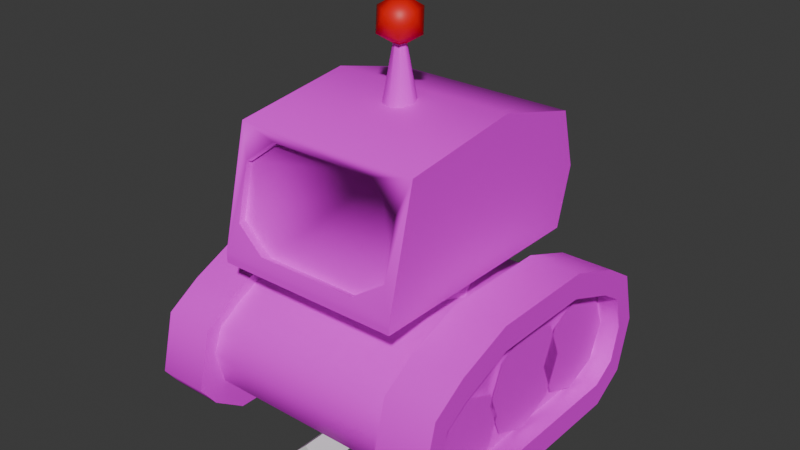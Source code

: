 # Source: Robot.blend  (saved by Blender 4.5.87; exported with 4.5.12 LTS)
import bpy
from mathutils import Matrix  # noqa: F401  (used for matrix-valued properties, if any)

bpy.ops.wm.read_factory_settings(use_empty=True)
scene = bpy.context.scene
scene.name = 'Scene'

# ---- collections
col_collection = bpy.data.collections.new('Collection'); scene.collection.children.link(col_collection)

# ---- images (referenced by path relative to the original .blend; pixels are not part of the script)
import os
ASSET_DIR = os.environ.get("B2B_ASSET_DIR", "")  # directory of the original .blend (textures are referenced by path, not embedded)
HERE = os.path.dirname(os.path.abspath(__file__))  # packed textures are extracted next to this script under _unpacked/

def load_image(name, relpath, width, height, colorspace="sRGB"):
    """Load a texture the original file referenced (path relative to the .blend, or extracted next to this script)."""
    p = next((c for c in (os.path.join(HERE, relpath), os.path.join(ASSET_DIR, relpath)) if relpath and os.path.exists(c)), "")
    if p:
        img = bpy.data.images.load(p, check_existing=True)
        img.name = name
    else:  # same state as the original file: an image datablock whose file is absent (Cycles renders it pink)
        img = bpy.data.images.new(name, width, height)
        img.source = "FILE"
        img.filepath = "//" + (relpath or name)
    img.colorspace_settings.name = colorspace
    return img
img_robot = load_image('Robot', 'Robot_Tex.png', 1024, 1024, 'sRGB')

# ---- materials (node trees are filled in below, after node groups)
mat_material = bpy.data.materials.new('Material')
mat_material.alpha_threshold = 0.0
mat_material.roughness = 0.5
mat_material.line_color = (0.0, 0.0, 0.0, 1.0)
mat_robot = bpy.data.materials.new('Robot')
mat_face = bpy.data.materials.new('Face')
mat_bulb = bpy.data.materials.new('Bulb')

# ---- node groups
ng_smooth_by_angle = bpy.data.node_groups.new('Smooth by Angle', 'GeometryNodeTree')
_s = ng_smooth_by_angle.interface.new_socket(name='Mesh', in_out='OUTPUT', socket_type='NodeSocketGeometry')
_s = ng_smooth_by_angle.interface.new_socket(name='Mesh', in_out='INPUT', socket_type='NodeSocketGeometry')
_s = ng_smooth_by_angle.interface.new_socket(name='Angle', in_out='INPUT', socket_type='NodeSocketFloat')
_s.subtype = 'ANGLE'
_s.default_value = 0.5236
_s.min_value = 0.0
_s.max_value = 3.142
_s.description = 'Maximum face angle for smooth edges'
_s = ng_smooth_by_angle.interface.new_socket(name='Ignore Sharpness', in_out='INPUT', socket_type='NodeSocketBool')
_s.force_non_field = True
ng_smooth_by_angle.description = 'Set the sharpness of mesh edges based on the angle between the neighboring faces'
ng_smooth_by_angle.is_modifier = True
_N = ng_smooth_by_angle.nodes; _L = ng_smooth_by_angle.links
n0 = _N.new('GeometryNodeSetShadeSmooth'); n0.name = 'Set Shade Smooth'; n0.location = (120, -80)
n0.domain = 'EDGE'
n1 = _N.new('GeometryNodeSetShadeSmooth'); n1.name = 'Set Shade Smooth.001'; n1.location = (300, -80)
n2 = _N.new('NodeGroupOutput'); n2.name = 'Group Output'; n2.location = (480, -80)
n3 = _N.new('GeometryNodeInputMeshEdgeAngle'); n3.name = 'Edge Angle'; n3.location = (-440, -240)
n4 = _N.new('NodeGroupInput'); n4.name = 'Group Input'; n4.location = (-80, -80)
n5 = _N.new('GeometryNodeInputEdgeSmooth'); n5.name = 'Is Edge Smooth'; n5.location = (-260, -120)
n6 = _N.new('GeometryNodeInputShadeSmooth'); n6.name = 'Is Shade Smooth'; n6.location = (-440, -397)
n7 = _N.new('FunctionNodeCompare'); n7.name = 'Compare'; n7.location = (-260, -260)
n7.operation = 'LESS_EQUAL'
n7.inputs[6].default_value = (0.0, 0.0, 0.0, 0.0)
n7.inputs[7].default_value = (0.0, 0.0, 0.0, 0.0)
n8 = _N.new('FunctionNodeBooleanMath'); n8.name = 'Boolean Math.001'; n8.location = (-80, -260)
n9 = _N.new('NodeGroupInput'); n9.name = 'Group Input.001'; n9.location = (-440, -329)
n10 = _N.new('NodeGroupInput'); n10.name = 'Group Input.002'; n10.location = (-259, -189)
n11 = _N.new('FunctionNodeBooleanMath'); n11.name = 'Boolean Math'; n11.location = (-80, -149)
n11.operation = 'OR'
n12 = _N.new('FunctionNodeBooleanMath'); n12.name = 'Boolean Math.002'; n12.location = (-260, -380)
n12.operation = 'OR'
n13 = _N.new('NodeGroupInput'); n13.name = 'Group Input.003'; n13.location = (-440, -460)
_L.new(n3.outputs[0], n7.inputs[0])
_L.new(n1.outputs[0], n2.inputs[0])
_L.new(n9.outputs[1], n7.inputs[1])
_L.new(n7.outputs[0], n8.inputs[0])
_L.new(n4.outputs[0], n0.inputs[0])
_L.new(n0.outputs[0], n1.inputs[0])
_L.new(n8.outputs[0], n0.inputs[2])
_L.new(n10.outputs[2], n11.inputs[1])
_L.new(n5.outputs[0], n11.inputs[0])
_L.new(n11.outputs[0], n0.inputs[1])
_L.new(n13.outputs[2], n12.inputs[1])
_L.new(n6.outputs[0], n12.inputs[0])
_L.new(n12.outputs[0], n8.inputs[1])
n2.is_active_output = True

# ---- material node trees
mat_material.use_nodes = True; mat_material.node_tree.nodes.clear()
_N = mat_material.node_tree.nodes; _L = mat_material.node_tree.links
n0 = _N.new('ShaderNodeOutputMaterial'); n0.name = 'Material Output'; n0.location = (200, 100)
n1 = _N.new('ShaderNodeBsdfPrincipled'); n1.name = 'Principled BSDF'; n1.location = (-200, 100)
n1.inputs[3].default_value = 1.45
_L.new(n1.outputs[0], n0.inputs[0])
n0.is_active_output = True
mat_robot.use_nodes = True; mat_robot.node_tree.nodes.clear()
_N = mat_robot.node_tree.nodes; _L = mat_robot.node_tree.links
n0 = _N.new('ShaderNodeBsdfPrincipled'); n0.name = 'Principled BSDF'; n0.location = (-200, 100)
n1 = _N.new('ShaderNodeOutputMaterial'); n1.name = 'Material Output'; n1.location = (200, 100)
n2 = _N.new('ShaderNodeTexImage'); n2.name = 'Image Texture'; n2.location = (-390, 71)
n2.image = img_robot
n2.interpolation = 'Closest'
_L.new(n0.outputs[0], n1.inputs[0])
_L.new(n2.outputs[0], n0.inputs[0])
n1.is_active_output = True
mat_face.use_nodes = True; mat_face.node_tree.nodes.clear()
_N = mat_face.node_tree.nodes; _L = mat_face.node_tree.links
n0 = _N.new('ShaderNodeBsdfPrincipled'); n0.name = 'Principled BSDF'; n0.location = (-200, 100)
n1 = _N.new('ShaderNodeOutputMaterial'); n1.name = 'Material Output'; n1.location = (200, 100)
n2 = _N.new('ShaderNodeTexImage'); n2.name = 'Image Texture'; n2.location = (-490, 71)
n2.image = img_robot
n2.interpolation = 'Closest'
_L.new(n0.outputs[0], n1.inputs[0])
_L.new(n2.outputs[0], n0.inputs[0])
n1.is_active_output = True
mat_bulb.use_nodes = True; mat_bulb.node_tree.nodes.clear()
_N = mat_bulb.node_tree.nodes; _L = mat_bulb.node_tree.links
n0 = _N.new('ShaderNodeBsdfPrincipled'); n0.name = 'Principled BSDF'; n0.location = (-200, 100)
n0.inputs[0].default_value = (0.8003, 0.0, 0.0007202, 1.0)
n1 = _N.new('ShaderNodeOutputMaterial'); n1.name = 'Material Output'; n1.location = (200, 100)
_L.new(n0.outputs[0], n1.inputs[0])
n1.is_active_output = True

# ---- world
world_world = bpy.data.worlds.new('World'); scene.world = world_world
world_world.use_nodes = True; world_world.node_tree.nodes.clear()
_N = world_world.node_tree.nodes; _L = world_world.node_tree.links
n0 = _N.new('ShaderNodeOutputWorld'); n0.name = 'World Output'; n0.location = (200, 100)
n1 = _N.new('ShaderNodeBackground'); n1.name = 'Background'; n1.location = (-200, 100)
n1.inputs[0].default_value = (0.05088, 0.05088, 0.05088, 1.0)
_L.new(n1.outputs[0], n0.inputs[0])
n0.is_active_output = True
world_world.color = (0.05088, 0.05088, 0.05088)
world_world.sun_shadow_jitter_overblur = 0.0

# ---- meshes
me_cube = bpy.data.meshes.new('Cube')
me_cube.from_pydata([(1.0, 1.0, 1.0), (1.0, 1.0, -1.0), (1.0, -1.0, 1.0), (1.0, -1.0, -1.0), (-1.0, 1.0, 1.0), (-1.0, 1.0, -1.0), (-1.0, -1.0, 1.0), (-1.0, -1.0, -1.0)], [], [(0, 4, 6, 2), (3, 2, 6, 7), (7, 6, 4, 5), (5, 1, 3, 7), (1, 0, 2, 3), (5, 4, 0, 1)])
_uv = me_cube.uv_layers.new(name='UVMap')
_uv.uv.foreach_set('vector', [0.625, 0.5, 0.875, 0.5, 0.875, 0.75, 0.625, 0.75, 0.375, 0.75, 0.625, 0.75, 0.625, 1.0, 0.375, 1.0, 0.375, 0.0, 0.625, 0.0, 0.625, 0.25, 0.375, 0.25, 0.125, 0.5, 0.375, 0.5, 0.375, 0.75, 0.125, 0.75, 0.375, 0.5, 0.625, 0.5, 0.625, 0.75, 0.375, 0.75, 0.375, 0.25, 0.625, 0.25, 0.625, 0.5, 0.375, 0.5])
me_cube.materials.append(mat_material)
me_cube.use_mirror_vertex_groups = False
me_cube.update()
me_cube_001 = bpy.data.meshes.new('Cube.001')
me_cube_001.from_pydata([(-1.0, -1.0, -1.0), (-1.0, -1.0, 1.0), (-1.0, 1.0, -1.0), (-1.0, 1.0, 1.0), (1.0, -1.0, -1.0), (1.0, -1.0, 1.0), (1.0, 1.0, -1.0), (1.0, 1.0, 1.0)], [], [(0, 1, 3, 2), (2, 3, 7, 6), (6, 7, 5, 4), (4, 5, 1, 0), (2, 6, 4, 0), (7, 3, 1, 5)])
_uv = me_cube_001.uv_layers.new(name='UVMap')
_uv.uv.foreach_set('vector', [0.375, 0.0, 0.625, 0.0, 0.625, 0.25, 0.375, 0.25, 0.375, 0.25, 0.625, 0.25, 0.625, 0.5, 0.375, 0.5, 0.375, 0.5, 0.625, 0.5, 0.625, 0.75, 0.375, 0.75, 0.375, 0.75, 0.625, 0.75, 0.625, 1.0, 0.375, 1.0, 0.125, 0.5, 0.375, 0.5, 0.375, 0.75, 0.125, 0.75, 0.625, 0.5, 0.875, 0.5, 0.875, 0.75, 0.625, 0.75])
me_cube_001.update()
me_cylinder_001 = bpy.data.meshes.new('Cylinder.001')
me_cylinder_001.from_pydata([(-2.293, 1.0, 4.112), (-2.19, 0.6653, 6.112), (-2.293, -1.0, 4.112), (-2.19, -0.6653, 6.112), (-3.0, -0.7071, 4.112), (-2.681, -0.4619, 6.112), (-3.293, 7.653e-08, 4.112), (-2.873, 7.133e-08, 6.112), (-3.0, 0.7071, 4.112), (-2.681, 0.4619, 6.112), (0.0, 0.9369, 6.112), (0.0, 1.272, 4.112), (0.0, -1.0, 4.112), (0.0, -0.6653, 6.112), (0.0, -1.0, 6.112), (-2.293, -1.0, 6.112), (0.0, 1.272, 6.112), (-2.293, 1.0, 6.112), (-3.0, -0.7071, 6.112), (-3.293, 7.653e-08, 6.112), (-3.0, 0.7071, 6.112), (0.0, -0.6653, 5.269), (0.0, 0.9369, 5.269), (-2.19, -0.6653, 5.269), (-2.19, 0.6653, 5.269), (-2.681, -0.4619, 5.269), (-2.873, 7.133e-08, 5.269), (-2.681, 0.4619, 5.269), (-1.146, 1.272, 6.112), (-1.146, 1.272, 4.112), (-1.095, 0.9369, 6.112), (-1.095, 0.9369, 5.269), (2.293, 0.6642, 4.112), (2.19, 0.256, 6.112), (2.293, -1.0, 4.112), (2.19, -0.6653, 6.112), (3.293, -0.4094, 4.112), (2.692, -0.3585, 6.112), (3.0, 0.3713, 4.112), (2.622, 0.01616, 6.112), (2.293, -1.0, 6.112), (2.293, 0.6642, 6.112), (3.293, -0.4094, 6.112), (3.0, 0.3713, 6.112), (2.19, -0.6653, 5.269), (2.19, 0.256, 5.269), (2.692, -0.3585, 5.269), (2.622, 0.01616, 5.269), (1.146, 1.007, 6.112), (1.146, 1.007, 4.112), (1.095, 0.6728, 6.112), (1.095, 0.6728, 5.269), (-2.293, 1.0, -4.112), (-2.19, 0.6653, -6.112), (-2.293, -1.0, -4.112), (-2.19, -0.6653, -6.112), (-3.0, -0.7071, -4.112), (-2.681, -0.4619, -6.112), (-3.293, -4.659e-08, -4.112), (-2.873, -1.117e-07, -6.112), (-3.0, 0.7071, -4.112), (-2.681, 0.4619, -6.112), (0.0, 0.9369, -6.112), (0.0, 1.272, -4.112), (0.0, -1.0, -4.112), (0.0, -0.6653, -6.112), (0.0, -1.0, -6.112), (-2.293, -1.0, -6.112), (0.0, 1.272, -6.112), (-2.293, 1.0, -6.112), (-3.0, -0.7071, -6.112), (-3.293, -1.065e-07, -6.112), (-3.0, 0.7071, -6.112), (0.0, -0.6653, -5.269), (0.0, 0.9369, -5.269), (-2.19, -0.6653, -5.269), (-2.19, 0.6653, -5.269), (-2.681, -0.4619, -5.269), (-2.873, -8.642e-08, -5.269), (-2.681, 0.4619, -5.269), (-1.146, 1.272, -6.112), (-1.146, 1.272, -4.112), (-1.095, 0.9369, -6.112), (-1.095, 0.9369, -5.269), (2.293, 1.0, -4.112), (2.19, 0.6653, -6.112), (2.293, -1.0, -4.112), (2.19, -0.6653, -6.112), (3.0, -0.7071, -4.112), (2.681, -0.4619, -6.112), (3.293, -4.659e-08, -4.112), (2.873, -1.117e-07, -6.112), (3.0, 0.7071, -4.112), (2.681, 0.4619, -6.112), (2.293, -1.0, -6.112), (2.293, 1.0, -6.112), (3.0, -0.7071, -6.112), (3.293, -1.065e-07, -6.112), (3.0, 0.7071, -6.112), (2.19, -0.6653, -5.269), (2.19, 0.6653, -5.269), (2.681, -0.4619, -5.269), (2.873, -8.642e-08, -5.269), (2.681, 0.4619, -5.269), (1.146, 1.272, -6.112), (1.146, 1.272, -4.112), (1.095, 0.9369, -6.112), (1.095, 0.9369, -5.269), (2.956, -0.7047, 4.112), (2.956, -0.7047, 6.112), (2.441, -0.5374, 6.112), (2.441, -0.5374, 5.269)], [], [(12, 14, 15, 2), (2, 15, 18, 4), (4, 18, 19, 6), (6, 19, 20, 8), (8, 20, 17, 0), (28, 29, 0, 17), (9, 7, 26, 27), (13, 3, 15, 14), (30, 10, 16, 28), (3, 5, 18, 15), (5, 7, 19, 18), (7, 9, 20, 19), (9, 1, 17, 20), (23, 21, 22, 31, 24, 27, 26, 25), (5, 3, 23, 25), (3, 13, 21, 23), (1, 9, 27, 24), (7, 5, 25, 26), (30, 1, 24, 31), (12, 2, 4, 6, 8, 0, 29, 11), (10, 30, 31, 22), (1, 30, 28, 17), (16, 11, 29, 28), (12, 34, 40, 14), (109, 42, 37, 110), (36, 38, 43, 42), (38, 32, 41, 43), (48, 41, 32, 49), (39, 47, 46, 37), (13, 14, 40, 35), (50, 48, 16, 10), (110, 111, 44, 35), (37, 42, 43, 39), (39, 43, 41, 33), (44, 111, 46, 47, 45, 51, 22, 21), (35, 44, 21, 13), (33, 45, 47, 39), (50, 51, 45, 33), (12, 11, 49, 32, 38, 36, 108, 34), (10, 22, 51, 50), (33, 41, 48, 50), (16, 48, 49, 11), (64, 54, 67, 66), (54, 56, 70, 67), (56, 58, 71, 70), (58, 60, 72, 71), (60, 52, 69, 72), (80, 69, 52, 81), (61, 79, 78, 59), (65, 66, 67, 55), (82, 80, 68, 62), (55, 67, 70, 57), (57, 70, 71, 59), (59, 71, 72, 61), (61, 72, 69, 53), (75, 77, 78, 79, 76, 83, 74, 73), (57, 77, 75, 55), (55, 75, 73, 65), (53, 76, 79, 61), (59, 78, 77, 57), (82, 83, 76, 53), (64, 63, 81, 52, 60, 58, 56, 54), (62, 74, 83, 82), (53, 69, 80, 82), (68, 80, 81, 63), (64, 66, 94, 86), (86, 94, 96, 88), (88, 96, 97, 90), (90, 97, 98, 92), (92, 98, 95, 84), (104, 105, 84, 95), (93, 91, 102, 103), (65, 87, 94, 66), (106, 62, 68, 104), (87, 89, 96, 94), (89, 91, 97, 96), (91, 93, 98, 97), (93, 85, 95, 98), (99, 73, 74, 107, 100, 103, 102, 101), (89, 87, 99, 101), (87, 65, 73, 99), (85, 93, 103, 100), (91, 89, 101, 102), (106, 85, 100, 107), (64, 86, 88, 90, 92, 84, 105, 63), (62, 106, 107, 74), (85, 106, 104, 95), (68, 63, 105, 104), (108, 36, 42, 109), (34, 108, 109, 40), (37, 46, 111, 110), (40, 109, 110, 35)])
me_cylinder_001.polygons.foreach_set('use_smooth', [True] * 92)
_uv = me_cylinder_001.uv_layers.new(name='UVMap')
_uv.uv.foreach_set('vector', [0.5972, 0.4527, 0.5723, 0.4527, 0.5723, 0.4246, 0.5972, 0.4246, 0.5972, 0.4246, 0.5723, 0.4246, 0.5723, 0.4153, 0.5972, 0.4153, 0.7025, 0.4639, 0.6776, 0.4639, 0.6776, 0.4582, 0.7025, 0.4582, 0.7025, 0.4582, 0.6776, 0.4582, 0.6776, 0.4487, 0.7025, 0.4487, 0.7025, 0.4487, 0.6776, 0.4487, 0.6776, 0.4411, 0.7025, 0.4411, 0.6776, 0.431, 0.7025, 0.431, 0.7025, 0.4411, 0.6776, 0.4411, 0.5972, 0.529, 0.5972, 0.5246, 0.6077, 0.5246, 0.6077, 0.529, 0.6535, 0.4302, 0.6535, 0.4574, 0.6493, 0.4587, 0.6493, 0.4302, 0.6734, 0.4438, 0.6734, 0.4302, 0.6776, 0.4302, 0.6776, 0.4444, 0.6535, 0.4574, 0.656, 0.4636, 0.653, 0.4675, 0.6493, 0.4587, 0.656, 0.4636, 0.6618, 0.4659, 0.6618, 0.4712, 0.653, 0.4675, 0.6618, 0.4659, 0.6675, 0.4636, 0.6706, 0.4675, 0.6618, 0.4712, 0.6675, 0.4636, 0.67, 0.4574, 0.6742, 0.4587, 0.6706, 0.4675, 0.9046, 0.3733, 0.9046, 0.4006, 0.8846, 0.4006, 0.8846, 0.3869, 0.888, 0.3733, 0.8905, 0.3672, 0.8963, 0.3648, 0.902, 0.3672, 0.5972, 0.5183, 0.5972, 0.5137, 0.6077, 0.5137, 0.6077, 0.5183, 0.7327, 0.4473, 0.7327, 0.461, 0.7222, 0.461, 0.7222, 0.4473, 0.6975, 0.3128, 0.6975, 0.3072, 0.708, 0.3072, 0.708, 0.3128, 0.5972, 0.5246, 0.5972, 0.5183, 0.6077, 0.5183, 0.6077, 0.5246, 0.6975, 0.3256, 0.6975, 0.3128, 0.708, 0.3128, 0.708, 0.3256, 0.6776, 0.3482, 0.6776, 0.3767, 0.6739, 0.3855, 0.6651, 0.3892, 0.6563, 0.3855, 0.6527, 0.3767, 0.6493, 0.3625, 0.6493, 0.3482, 0.6975, 0.339, 0.6975, 0.3256, 0.708, 0.3256, 0.708, 0.339, 0.67, 0.4574, 0.6734, 0.4438, 0.6776, 0.4444, 0.6742, 0.4587, 0.6776, 0.4238, 0.7025, 0.4238, 0.7025, 0.431, 0.6776, 0.431, 0.5972, 0.4527, 0.5972, 0.4808, 0.5723, 0.4808, 0.5723, 0.4527, 0.653, 0.3934, 0.6567, 0.3892, 0.6573, 0.3967, 0.6551, 0.3998, 0.7025, 0.4639, 0.7025, 0.4743, 0.6776, 0.4743, 0.6776, 0.4639, 0.7025, 0.4743, 0.7025, 0.481, 0.6776, 0.481, 0.6776, 0.4743, 0.6776, 0.4903, 0.6776, 0.481, 0.7025, 0.481, 0.7025, 0.4903, 0.7327, 0.4848, 0.7222, 0.4848, 0.7222, 0.4813, 0.7327, 0.4813, 0.6535, 0.4302, 0.6493, 0.4302, 0.6493, 0.4016, 0.6535, 0.4029, 0.6701, 0.4165, 0.6743, 0.4159, 0.6776, 0.4302, 0.6734, 0.4302, 0.7327, 0.4778, 0.7222, 0.4778, 0.7222, 0.4748, 0.7327, 0.4748, 0.6573, 0.3967, 0.6567, 0.3892, 0.6664, 0.3928, 0.662, 0.3975, 0.662, 0.3975, 0.6664, 0.3928, 0.67, 0.4016, 0.6649, 0.4029, 0.9046, 0.4278, 0.903, 0.431, 0.9007, 0.4341, 0.8961, 0.4332, 0.8931, 0.4278, 0.8879, 0.4142, 0.8846, 0.4006, 0.9046, 0.4006, 0.7327, 0.4748, 0.7222, 0.4748, 0.7222, 0.461, 0.7327, 0.461, 0.6975, 0.3673, 0.708, 0.3673, 0.708, 0.3731, 0.6975, 0.3731, 0.6975, 0.353, 0.708, 0.353, 0.708, 0.3673, 0.6975, 0.3673, 0.6776, 0.3482, 0.6493, 0.3482, 0.6526, 0.3339, 0.6569, 0.3196, 0.6605, 0.3108, 0.6702, 0.3072, 0.6739, 0.3114, 0.6776, 0.3196, 0.6975, 0.339, 0.708, 0.339, 0.708, 0.353, 0.6975, 0.353, 0.6649, 0.4029, 0.67, 0.4016, 0.6743, 0.4159, 0.6701, 0.4165, 0.6776, 0.4987, 0.6776, 0.4903, 0.7025, 0.4903, 0.7025, 0.4987, 0.6221, 0.4514, 0.6221, 0.4795, 0.5972, 0.4795, 0.5972, 0.4514, 0.6221, 0.4795, 0.6221, 0.4888, 0.5972, 0.4888, 0.5972, 0.4795, 0.6776, 0.4238, 0.6776, 0.418, 0.7025, 0.418, 0.7025, 0.4238, 0.6776, 0.418, 0.6776, 0.4086, 0.7025, 0.4086, 0.7025, 0.418, 0.6776, 0.4086, 0.6776, 0.401, 0.7025, 0.401, 0.7025, 0.4086, 0.7025, 0.3909, 0.7025, 0.401, 0.6776, 0.401, 0.6776, 0.3909, 0.6182, 0.529, 0.6077, 0.529, 0.6077, 0.5246, 0.6182, 0.5246, 0.5199, 0.4563, 0.5157, 0.4563, 0.5157, 0.4278, 0.5199, 0.429, 0.5399, 0.4427, 0.544, 0.442, 0.544, 0.4563, 0.5399, 0.4563, 0.5199, 0.429, 0.5157, 0.4278, 0.5194, 0.419, 0.5224, 0.4229, 0.5224, 0.4229, 0.5194, 0.419, 0.5282, 0.4153, 0.5282, 0.4205, 0.5282, 0.4205, 0.5282, 0.4153, 0.537, 0.419, 0.5339, 0.4229, 0.5339, 0.4229, 0.537, 0.419, 0.5406, 0.4278, 0.5365, 0.429, 0.8999, 0.4491, 0.8973, 0.4552, 0.8916, 0.4575, 0.8858, 0.4552, 0.8833, 0.4491, 0.8799, 0.4354, 0.8799, 0.4218, 0.8999, 0.4218, 0.6182, 0.5183, 0.6077, 0.5183, 0.6077, 0.5137, 0.6182, 0.5137, 0.729, 0.3499, 0.7185, 0.3499, 0.7185, 0.3362, 0.729, 0.3362, 0.7185, 0.3128, 0.708, 0.3128, 0.708, 0.3072, 0.7185, 0.3072, 0.6182, 0.5246, 0.6077, 0.5246, 0.6077, 0.5183, 0.6182, 0.5183, 0.7185, 0.3256, 0.708, 0.3256, 0.708, 0.3128, 0.7185, 0.3128, 0.544, 0.4563, 0.5723, 0.4563, 0.5723, 0.4706, 0.5689, 0.4848, 0.5653, 0.4937, 0.5565, 0.4973, 0.5477, 0.4937, 0.544, 0.4848, 0.7185, 0.339, 0.708, 0.339, 0.708, 0.3256, 0.7185, 0.3256, 0.5365, 0.429, 0.5406, 0.4278, 0.544, 0.442, 0.5399, 0.4427, 0.7025, 0.3837, 0.7025, 0.3909, 0.6776, 0.3909, 0.6776, 0.3837, 0.6221, 0.4514, 0.5972, 0.4514, 0.5972, 0.4233, 0.6221, 0.4233, 0.6221, 0.4233, 0.5972, 0.4233, 0.5972, 0.4153, 0.6221, 0.4153, 0.6493, 0.4712, 0.6742, 0.4712, 0.6742, 0.478, 0.6493, 0.478, 0.6493, 0.478, 0.6742, 0.478, 0.6742, 0.4875, 0.6493, 0.4875, 0.6493, 0.4875, 0.6742, 0.4875, 0.6742, 0.4942, 0.6493, 0.4942, 0.6742, 0.5027, 0.6493, 0.5027, 0.6493, 0.4942, 0.6742, 0.4942, 0.729, 0.3072, 0.729, 0.311, 0.7185, 0.311, 0.7185, 0.3072, 0.5199, 0.4563, 0.5199, 0.4836, 0.5157, 0.4848, 0.5157, 0.4563, 0.5399, 0.4699, 0.5399, 0.4563, 0.544, 0.4563, 0.544, 0.4706, 0.5199, 0.4836, 0.5224, 0.4897, 0.5194, 0.4937, 0.5157, 0.4848, 0.5224, 0.4897, 0.5282, 0.4921, 0.5282, 0.4973, 0.5194, 0.4937, 0.5282, 0.4921, 0.5339, 0.4897, 0.537, 0.4937, 0.5282, 0.4973, 0.5339, 0.4897, 0.5365, 0.4836, 0.5406, 0.4848, 0.537, 0.4937, 0.8999, 0.3945, 0.8999, 0.4218, 0.8799, 0.4218, 0.8799, 0.4081, 0.8833, 0.3945, 0.8858, 0.3884, 0.8916, 0.386, 0.8973, 0.3884, 0.729, 0.3171, 0.729, 0.3224, 0.7185, 0.3224, 0.7185, 0.3171, 0.729, 0.3224, 0.729, 0.3362, 0.7185, 0.3362, 0.7185, 0.3224, 0.7185, 0.3664, 0.7185, 0.3729, 0.708, 0.3729, 0.708, 0.3664, 0.729, 0.311, 0.729, 0.3171, 0.7185, 0.3171, 0.7185, 0.311, 0.7185, 0.3524, 0.7185, 0.3664, 0.708, 0.3664, 0.708, 0.3524, 0.544, 0.4563, 0.544, 0.4278, 0.5477, 0.419, 0.5565, 0.4153, 0.5653, 0.419, 0.5689, 0.4278, 0.5723, 0.442, 0.5723, 0.4563, 0.7185, 0.339, 0.7185, 0.3524, 0.708, 0.3524, 0.708, 0.339, 0.5365, 0.4836, 0.5399, 0.4699, 0.544, 0.4706, 0.5406, 0.4848, 0.7025, 0.3837, 0.6776, 0.3837, 0.6776, 0.3765, 0.7025, 0.3765, 0.5972, 0.4883, 0.5972, 0.4917, 0.5723, 0.4917, 0.5723, 0.4883, 0.5972, 0.4808, 0.5972, 0.4883, 0.5723, 0.4883, 0.5723, 0.4808, 0.7327, 0.4813, 0.7222, 0.4813, 0.7222, 0.4778, 0.7327, 0.4778, 0.6493, 0.4016, 0.653, 0.3934, 0.6551, 0.3998, 0.6535, 0.4029])
me_cylinder_001.materials.append(mat_robot)
me_cylinder_001.update()
me_cylinder_002 = bpy.data.meshes.new('Cylinder.002')
me_cylinder_002.from_pydata([(0.0, -0.6653, 4.342), (-2.19, -0.6653, 4.342), (-2.19, 0.6653, 4.342), (-2.681, -0.4619, 4.342), (-2.873, 5.745e-08, 4.342), (-2.681, 0.4619, 4.342), (0.0, -0.6653, 0.0), (-2.19, -0.6653, 0.0), (-2.19, 0.6653, 0.0), (-2.681, -0.4619, 0.0), (-2.873, -7.544e-09, 0.0), (-2.681, 0.4619, 0.0), (-1.095, 0.8894, 4.342), (-1.095, 0.8894, 0.0), (2.19, -0.6653, 4.342), (2.19, 0.5312, 4.342), (2.681, -0.4619, 4.342), (2.873, 5.745e-08, 4.342), (2.681, 0.3278, 4.342), (2.19, -0.6653, 0.0), (2.19, 0.5312, 1.712e-08), (2.681, -0.4619, 0.0), (2.873, -7.544e-09, 0.0), (2.681, 0.3278, 1.712e-08), (1.095, 0.8894, 4.342), (1.095, 0.8894, 0.0), (0.0, -0.6653, -4.342), (-2.19, -0.6653, -4.342), (-2.19, 0.6653, -4.342), (-2.681, -0.4619, -4.342), (-2.873, 5.745e-08, -4.342), (-2.681, 0.4619, -4.342), (-1.095, 0.8894, -4.342), (2.19, -0.6653, -4.342), (2.19, 0.5312, -4.342), (2.681, -0.4619, -4.342), (2.873, 5.745e-08, -4.342), (2.681, 0.3278, -4.342), (1.095, 0.8894, -4.342)], [], [(4, 10, 9, 3), (12, 13, 8, 2), (5, 11, 10, 4), (3, 9, 7, 1), (1, 7, 6, 0), (2, 8, 11, 5), (17, 16, 21, 22), (24, 15, 20, 25), (18, 17, 22, 23), (16, 14, 19, 21), (14, 0, 6, 19), (15, 18, 23, 20), (12, 24, 25, 13), (30, 29, 9, 10), (32, 28, 8, 13), (31, 30, 10, 11), (29, 27, 7, 9), (27, 26, 6, 7), (28, 31, 11, 8), (36, 22, 21, 35), (38, 25, 20, 34), (37, 23, 22, 36), (35, 21, 19, 33), (33, 19, 6, 26), (34, 20, 23, 37), (32, 13, 25, 38)])
me_cylinder_002.polygons.foreach_set('use_smooth', [True] * 26)
_uv = me_cylinder_002.uv_layers.new(name='UVMap')
_uv.uv.foreach_set('vector', [0.9525, 0.106, 0.9525, 0.1733, 0.947, 0.1733, 0.947, 0.106, 0.7942, 0.107, 0.7942, 0.1743, 0.7773, 0.1743, 0.7773, 0.107, 0.9602, 0.106, 0.9602, 0.1733, 0.9525, 0.1733, 0.9525, 0.106, 0.936, 0.107, 0.936, 0.1743, 0.9284, 0.1743, 0.9284, 0.107, 0.9284, 0.107, 0.9284, 0.1743, 0.8944, 0.1743, 0.8944, 0.107, 0.7773, 0.107, 0.7773, 0.1743, 0.7697, 0.1743, 0.7697, 0.107, 0.9638, 0.106, 0.9715, 0.106, 0.9715, 0.1733, 0.9638, 0.1733, 0.8281, 0.107, 0.8452, 0.107, 0.8452, 0.1743, 0.8281, 0.1743, 0.9602, 0.106, 0.9638, 0.106, 0.9638, 0.1733, 0.9602, 0.1733, 0.8529, 0.107, 0.8605, 0.107, 0.8605, 0.1743, 0.8529, 0.1743, 0.8605, 0.107, 0.8944, 0.107, 0.8944, 0.1743, 0.8605, 0.1743, 0.8452, 0.107, 0.8529, 0.107, 0.8529, 0.1743, 0.8452, 0.1743, 0.7942, 0.107, 0.8281, 0.107, 0.8281, 0.1743, 0.7942, 0.1743, 0.9525, 0.2406, 0.947, 0.2406, 0.947, 0.1733, 0.9525, 0.1733, 0.7942, 0.2416, 0.7773, 0.2416, 0.7773, 0.1743, 0.7942, 0.1743, 0.9602, 0.2406, 0.9525, 0.2406, 0.9525, 0.1733, 0.9602, 0.1733, 0.936, 0.2416, 0.9284, 0.2416, 0.9284, 0.1743, 0.936, 0.1743, 0.9284, 0.2416, 0.8944, 0.2416, 0.8944, 0.1743, 0.9284, 0.1743, 0.7773, 0.2416, 0.7697, 0.2416, 0.7697, 0.1743, 0.7773, 0.1743, 0.9638, 0.2406, 0.9638, 0.1733, 0.9715, 0.1733, 0.9715, 0.2406, 0.8281, 0.2416, 0.8281, 0.1743, 0.8452, 0.1743, 0.8452, 0.2416, 0.9602, 0.2406, 0.9602, 0.1733, 0.9638, 0.1733, 0.9638, 0.2406, 0.8529, 0.2416, 0.8529, 0.1743, 0.8605, 0.1743, 0.8605, 0.2416, 0.8605, 0.2416, 0.8605, 0.1743, 0.8944, 0.1743, 0.8944, 0.2416, 0.8452, 0.2416, 0.8452, 0.1743, 0.8529, 0.1743, 0.8529, 0.2416, 0.7942, 0.2416, 0.7942, 0.1743, 0.8281, 0.1743, 0.8281, 0.2416])
me_cylinder_002.materials.append(mat_robot)
me_cylinder_002.update()
me_cylinder_003 = bpy.data.meshes.new('Cylinder.003')
me_cylinder_003.from_pydata([(0.0, 1.0, -1.0), (0.0, 1.0, 1.0), (0.7071, 0.7071, -1.0), (0.7071, 0.7071, 1.0), (1.0, 0.0, -1.0), (1.0, 0.0, 1.0), (0.7071, -0.7071, -1.0), (0.7071, -0.7071, 1.0), (0.0, -1.0, -1.0), (0.0, -1.0, 1.0), (-0.7071, -0.7071, -1.0), (-0.7071, -0.7071, 1.0), (-1.0, 0.0, -1.0), (-1.0, 0.0, 1.0), (-0.7071, 0.7071, -1.0), (-0.7071, 0.7071, 1.0)], [], [(0, 1, 3, 2), (2, 3, 5, 4), (4, 5, 7, 6), (6, 7, 9, 8), (8, 9, 11, 10), (10, 11, 13, 12), (3, 1, 15, 13, 11, 9, 7, 5), (12, 13, 15, 14), (14, 15, 1, 0), (0, 2, 4, 6, 8, 10, 12, 14)])
me_cylinder_003.polygons.foreach_set('use_smooth', [True] * 10)
_uv = me_cylinder_003.uv_layers.new(name='UVMap')
_uv.uv.foreach_set('vector', [0.07787, 0.1172, 0.07787, 0.06449, 0.09805, 0.06449, 0.09805, 0.1172, 0.09805, 0.1172, 0.09805, 0.06449, 0.1123, 0.06449, 0.1123, 0.1172, 0.1433, 0.08253, 0.1433, 0.02979, 0.1635, 0.02979, 0.1635, 0.08253, 0.1635, 0.08253, 0.1635, 0.02979, 0.1777, 0.02979, 0.1777, 0.08253, 0.1433, 0.1353, 0.1433, 0.08253, 0.1635, 0.08253, 0.1635, 0.1353, 0.1635, 0.1353, 0.1635, 0.08253, 0.1777, 0.08253, 0.1777, 0.1353, 0.06025, 0.1793, 0.04598, 0.165, 0.04598, 0.1448, 0.06025, 0.1306, 0.08043, 0.1306, 0.09471, 0.1448, 0.09471, 0.165, 0.08043, 0.1793, 0.1655, 0.188, 0.1655, 0.1353, 0.1857, 0.1353, 0.1857, 0.188, 0.06359, 0.1172, 0.06359, 0.06449, 0.07787, 0.06449, 0.07787, 0.1172, 0.09471, 0.165, 0.09471, 0.1448, 0.109, 0.1306, 0.1292, 0.1306, 0.1434, 0.1448, 0.1434, 0.165, 0.1292, 0.1793, 0.109, 0.1793])
me_cylinder_003.materials.append(mat_robot)
me_cylinder_003.update()
me_cube_002 = bpy.data.meshes.new('Cube.002')
me_cube_002.from_pydata([(-1.0, -1.0, -1.0), (-1.0, -1.0, 0.4191), (-1.0, 1.0, -1.0), (-1.0, 1.0, 0.4191), (1.0, -1.0, -1.0), (1.0, 1.0, -1.0), (0.7636, 1.0, -1.0), (0.7636, -1.0, -1.0), (-0.2531, 1.0, -1.0), (-0.2531, -1.0, 0.7177), (-0.2531, 1.0, 0.7177), (-0.2531, -1.0, -1.0), (-1.131, -1.0, -0.2905), (-1.131, 1.0, -0.2905), (1.0, 1.0, -0.9418), (1.0, -1.0, -0.9418), (0.7636, -1.0, -0.2353), (0.7636, 1.0, -0.2353), (-0.2531, 1.0, -0.1411), (-0.2531, -1.0, -0.1411), (0.7636, 1.0, 0.5294), (0.7636, -1.0, 0.5294), (0.9807, -0.5534, -0.7683), (0.9394, -0.883, -0.5212), (1.0, -1.0, -0.8837), (0.9394, 0.883, -0.5212), (0.9807, 0.5534, -0.7683), (1.0, 1.0, -0.8837), (0.7829, 0.5792, 0.4139), (0.8285, 0.883, 0.1416), (0.8285, -0.883, 0.1416), (0.7829, -0.5792, 0.4139), (0.7573, 0.9121, 0.0933), (0.7048, 0.5619, 0.4072), (0.9091, 0.5321, -0.814), (0.8615, 0.9121, -0.5292), (0.8615, -0.9121, -0.5292), (0.9091, -0.5321, -0.814), (0.7048, -0.5619, 0.4072), (0.7573, -0.9121, 0.0933)], [], [(12, 1, 3, 13), (17, 20, 27, 14), (14, 27, 24, 15), (19, 9, 1, 12), (6, 5, 4, 7), (10, 3, 1, 9), (8, 6, 7, 11), (15, 24, 21, 16), (18, 10, 20, 17), (13, 3, 10, 18), (2, 8, 11, 0), (20, 10, 9, 21), (16, 21, 9, 19), (7, 16, 19, 11), (2, 13, 18, 8), (8, 18, 17, 6), (4, 15, 16, 7), (11, 19, 12, 0), (5, 14, 15, 4), (6, 17, 14, 5), (0, 12, 13, 2), (22, 23, 24), (25, 26, 27), (28, 29, 20), (30, 31, 21), (30, 39, 38, 31), (32, 29, 28, 33), (25, 35, 34, 26), (36, 23, 22, 37), (22, 26, 34, 37), (24, 23, 30, 21), (27, 26, 22, 24), (30, 23, 36, 39), (25, 29, 32, 35), (20, 29, 25, 27), (28, 31, 38, 33), (21, 31, 28, 20), (34, 35, 32, 33, 38, 39, 36, 37)])
me_cube_002.polygons.foreach_set('use_smooth', [True] * 38)
me_cube_002.polygons.foreach_set('material_index', [0, 0, 0, 0, 0, 0, 0, 0, 0, 0, 0, 0, 0, 0, 0, 0, 0, 0, 0, 0, 0, 0, 0, 0, 0, 0, 0, 0, 0, 0, 0, 0, 0, 0, 0, 0, 0, 1])
_uv = me_cube_002.uv_layers.new(name='UVMap')
_uv.uv.foreach_set('vector', [0.2185, 0.4271, 0.2032, 0.4271, 0.2032, 0.3838, 0.2185, 0.3838, 0.1742, 0.4841, 0.1908, 0.4841, 0.1602, 0.4892, 0.1589, 0.4892, 0.3238, 0.5054, 0.3225, 0.5054, 0.3225, 0.4621, 0.3238, 0.4621, 0.07786, 0.4799, 0.09647, 0.4799, 0.09, 0.4961, 0.07462, 0.4989, 0.2877, 0.4728, 0.2877, 0.4779, 0.2443, 0.4779, 0.2443, 0.4728, 0.118, 0.4527, 0.1347, 0.4527, 0.1347, 0.4961, 0.118, 0.4961, 0.2877, 0.4507, 0.2877, 0.4728, 0.2443, 0.4728, 0.2443, 0.4507, 0.06051, 0.4527, 0.06177, 0.4527, 0.09239, 0.4579, 0.07582, 0.4579, 0.1763, 0.462, 0.1949, 0.462, 0.1908, 0.4841, 0.1742, 0.4841, 0.1731, 0.443, 0.1884, 0.4459, 0.1949, 0.462, 0.1763, 0.462, 0.2877, 0.4346, 0.2877, 0.4507, 0.2443, 0.4507, 0.2443, 0.4346, 0.09647, 0.4527, 0.118, 0.4527, 0.118, 0.4961, 0.09647, 0.4961, 0.07582, 0.4579, 0.09239, 0.4579, 0.09647, 0.4799, 0.07786, 0.4799, 0.05925, 0.4579, 0.07582, 0.4579, 0.07786, 0.4799, 0.05925, 0.4799, 0.1577, 0.4459, 0.1731, 0.443, 0.1763, 0.462, 0.1577, 0.462, 0.1577, 0.462, 0.1763, 0.462, 0.1742, 0.4841, 0.1577, 0.4841, 0.05925, 0.4527, 0.06051, 0.4527, 0.07582, 0.4579, 0.05925, 0.4579, 0.05925, 0.4799, 0.07786, 0.4799, 0.07462, 0.4989, 0.05925, 0.4961, 0.325, 0.5054, 0.3238, 0.5054, 0.3238, 0.4621, 0.325, 0.4621, 0.1577, 0.4841, 0.1742, 0.4841, 0.1589, 0.4892, 0.1577, 0.4892, 0.2339, 0.4271, 0.2185, 0.4271, 0.2185, 0.3838, 0.2339, 0.3838, 0.1064, 0.3772, 0.098, 0.3817, 0.09595, 0.3745, 0.1402, 0.3831, 0.1339, 0.3769, 0.1429, 0.3745, 0.133, 0.4052, 0.141, 0.4003, 0.1429, 0.4079, 0.0987, 0.3988, 0.1046, 0.4058, 0.09595, 0.4079, 0.0987, 0.3988, 0.0987, 0.398, 0.1067, 0.4052, 0.1046, 0.4058, 0.1402, 0.398, 0.141, 0.4003, 0.133, 0.4052, 0.1322, 0.4052, 0.1402, 0.3831, 0.1402, 0.3838, 0.1315, 0.3772, 0.1339, 0.3769, 0.0987, 0.3838, 0.098, 0.3817, 0.1064, 0.3772, 0.1073, 0.3772, 0.1064, 0.3772, 0.1339, 0.3769, 0.1315, 0.3772, 0.1073, 0.3772, 0.09595, 0.3745, 0.098, 0.3817, 0.0987, 0.3988, 0.09595, 0.408, 0.1429, 0.3745, 0.1339, 0.3769, 0.1064, 0.3772, 0.09595, 0.3745, 0.0987, 0.3988, 0.098, 0.3817, 0.0987, 0.3838, 0.0987, 0.398, 0.1402, 0.3831, 0.141, 0.4003, 0.1402, 0.398, 0.1402, 0.3838, 0.1429, 0.4079, 0.141, 0.4003, 0.1402, 0.3831, 0.1429, 0.3745, 0.133, 0.4052, 0.1046, 0.4058, 0.1067, 0.4052, 0.1322, 0.4052, 0.09595, 0.4079, 0.1046, 0.4058, 0.133, 0.4052, 0.1429, 0.408, 0.8046, 0.5496, 0.9348, 0.6479, 0.9348, 0.8628, 0.8148, 0.9711, 0.4299, 0.9711, 0.31, 0.8628, 0.31, 0.6479, 0.4401, 0.5496])
me_cube_002.materials.append(mat_robot)
me_cube_002.materials.append(mat_face)
me_cube_002.use_mirror_x = True
me_cube_002.use_mirror_y = True
me_cube_002.update()
me_cylinder_005 = bpy.data.meshes.new('Cylinder.005')
me_cylinder_005.from_pydata([(1.251e-09, 0.2915, -0.6567), (1.63e-09, 0.05721, 0.6567), (0.2061, 0.2061, -0.6567), (0.04046, 0.04046, 0.6567), (0.2915, 3.961e-09, -0.6567), (0.05721, 3.027e-09, 0.6567), (0.2061, -0.2061, -0.6567), (0.04046, -0.04046, 0.6567), (1.251e-09, -0.2915, -0.6567), (1.63e-09, -0.05721, 0.6567), (-0.2061, -0.2061, -0.6567), (-0.04046, -0.04046, 0.6567), (-0.2915, 3.961e-09, -0.6567), (-0.05721, 3.027e-09, 0.6567), (-0.2061, 0.2061, -0.6567), (-0.04046, 0.04046, 0.6567)], [], [(0, 1, 3, 2), (2, 3, 5, 4), (4, 5, 7, 6), (6, 7, 9, 8), (8, 9, 11, 10), (10, 11, 13, 12), (12, 13, 15, 14), (14, 15, 1, 0)])
me_cylinder_005.polygons.foreach_set('use_smooth', [True] * 8)
_uv = me_cylinder_005.uv_layers.new(name='UVMap')
_uv.uv.foreach_set('vector', [0.05358, 0.8736, 0.06689, 0.799, 0.06866, 0.799, 0.06866, 0.8738, 0.03359, 0.9404, 0.0642, 0.8711, 0.0665, 0.8718, 0.05319, 0.9464, 0.05319, 0.9464, 0.0665, 0.8718, 0.06827, 0.8718, 0.06827, 0.9466, 0.07079, 0.8698, 0.1014, 0.8004, 0.1037, 0.8011, 0.09039, 0.8757, 0.09039, 0.8757, 0.1037, 0.8011, 0.1055, 0.8011, 0.1055, 0.8759, 0.07079, 0.9453, 0.1014, 0.8759, 0.1037, 0.8766, 0.09039, 0.9513, 0.09039, 0.9513, 0.1037, 0.8766, 0.1055, 0.8767, 0.1055, 0.9515, 0.03399, 0.8676, 0.0646, 0.7983, 0.06689, 0.799, 0.05358, 0.8736])
me_cylinder_005.materials.append(mat_robot)
me_cylinder_005.update()
me_icosphere = bpy.data.meshes.new('Icosphere')
me_icosphere.from_pydata([(0.0, 0.0, -1.0), (0.7236, -0.5257, -0.4472), (-0.2764, -0.8506, -0.4472), (-0.8944, 0.0, -0.4472), (-0.2764, 0.8506, -0.4472), (0.7236, 0.5257, -0.4472), (0.2764, -0.8506, 0.4472), (-0.7236, -0.5257, 0.4472), (-0.7236, 0.5257, 0.4472), (0.2764, 0.8506, 0.4472), (0.8944, 0.0, 0.4472), (0.0, 0.0, 1.0)], [], [(0, 1, 2), (1, 0, 5), (0, 2, 3), (0, 3, 4), (0, 4, 5), (1, 5, 10), (2, 1, 6), (3, 2, 7), (4, 3, 8), (5, 4, 9), (1, 10, 6), (2, 6, 7), (3, 7, 8), (4, 8, 9), (5, 9, 10), (6, 10, 11), (7, 6, 11), (8, 7, 11), (9, 8, 11), (10, 9, 11)])
me_icosphere.polygons.foreach_set('use_smooth', [True] * 20)
me_icosphere.polygons.foreach_set('material_index', [1, 1, 1, 1, 1, 1, 1, 1, 1, 1, 1, 1, 1, 1, 1, 1, 1, 1, 1, 1])
_uv = me_icosphere.uv_layers.new(name='UVMap')
_uv.uv.foreach_set('vector', [0.4955, 0.2296, 0.5411, 0.1942, 0.5411, 0.2413, 0.5411, 0.1942, 0.4955, 0.2296, 0.4877, 0.1724, 0.4144, 0.1441, 0.4081, 0.09742, 0.458, 0.1263, 0.5276, 0.2196, 0.484, 0.2017, 0.5339, 0.1729, 0.4955, 0.2296, 0.4548, 0.206, 0.4877, 0.1724, 0.5411, 0.1942, 0.4877, 0.1724, 0.5285, 0.1489, 0.5859, 0.2296, 0.5423, 0.2118, 0.5923, 0.183, 0.458, 0.1263, 0.4081, 0.09742, 0.458, 0.0686, 0.5339, 0.1729, 0.484, 0.2017, 0.484, 0.1441, 0.458, 0.2195, 0.4144, 0.2374, 0.4081, 0.1907, 0.5423, 0.2118, 0.5423, 0.1542, 0.5923, 0.183, 0.4081, 0.09742, 0.4144, 0.05078, 0.458, 0.0686, 0.6236, 0.1671, 0.5828, 0.1435, 0.6362, 0.1217, 0.5339, 0.1729, 0.484, 0.1441, 0.5276, 0.1263, 0.458, 0.2195, 0.4081, 0.1907, 0.458, 0.1619, 0.5923, 0.183, 0.5423, 0.1542, 0.5859, 0.1364, 0.5828, 0.1435, 0.5499, 0.1099, 0.5906, 0.0864, 0.6362, 0.1217, 0.5828, 0.1435, 0.5906, 0.0864, 0.6362, 0.07464, 0.6362, 0.1217, 0.5906, 0.0864, 0.458, 0.1619, 0.4081, 0.1907, 0.4144, 0.1441])
me_icosphere.materials.append(mat_robot)
me_icosphere.materials.append(mat_bulb)
me_icosphere.update()
me_circle = bpy.data.meshes.new('Circle')
me_circle.from_pydata([(0.08885, 2.533, -6.161e-09), (-0.5739, 2.259, -6.161e-09), (-0.8484, 1.596, -6.161e-09), (-0.5739, 0.9332, -6.161e-09), (0.08885, 0.6587, -6.161e-09), (0.7516, 0.9332, -6.161e-09), (1.026, 1.596, -6.161e-09), (0.7516, 2.259, -6.161e-09), (0.3187, -0.7078, 6.88e-09), (-0.2134, -0.9282, 6.88e-09), (-0.4338, -1.46, 6.88e-09), (-0.2134, -1.992, 6.88e-09), (0.3187, -2.213, 6.88e-09), (0.8508, -1.992, 6.88e-09), (1.071, -1.46, 6.88e-09), (0.8508, -0.9282, 6.88e-09), (0.03501, 1.092, 7.101e-08), (-0.6752, 0.7973, 7.101e-08), (-0.9694, 0.08711, 7.101e-08), (-0.6752, -0.6231, 7.101e-08), (0.03501, -0.9173, 7.101e-08), (0.7452, -0.6231, 7.101e-08), (1.039, 0.08711, 7.101e-08), (0.7452, 0.7973, 7.101e-08)], [], [(1, 0, 7, 6, 5, 4, 3, 2), (9, 8, 15, 14, 13, 12, 11, 10), (17, 16, 23, 22, 21, 20, 19, 18)])
_uv = me_circle.uv_layers.new(name='UVMap')
_uv.uv.foreach_set('vector', [0.08854, 0.8746, 0.09359, 0.8695, 0.09359, 0.8624, 0.08854, 0.8573, 0.0814, 0.8573, 0.07635, 0.8624, 0.07635, 0.8695, 0.0814, 0.8746, 0.06335, 0.8798, 0.0674, 0.8838, 0.07313, 0.8838, 0.07719, 0.8798, 0.07719, 0.8741, 0.07313, 0.87, 0.0674, 0.87, 0.06335, 0.8741, 0.07641, 0.8515, 0.06876, 0.8515, 0.06335, 0.8569, 0.06335, 0.8646, 0.06876, 0.87, 0.07641, 0.87, 0.08182, 0.8646, 0.08182, 0.8569])
me_circle.materials.append(mat_robot)
me_circle.update()

# ---- objects
ob_cube = bpy.data.objects.new('Cube', me_cube)
ob_cube_001 = bpy.data.objects.new('Cube.001', me_cube_001)
ob_cylinder_001 = bpy.data.objects.new('Cylinder.001', me_cylinder_001)
ob_cylinder_002 = bpy.data.objects.new('Cylinder.002', me_cylinder_002)
ob_cylinder = bpy.data.objects.new('Cylinder', me_cylinder_003)
ob_cube_002 = bpy.data.objects.new('Cube.002', me_cube_002)
ob_cylinder_003 = bpy.data.objects.new('Cylinder.003', me_cylinder_005)
ob_icosphere = bpy.data.objects.new('Icosphere', me_icosphere)
ob_circle = bpy.data.objects.new('Circle', me_circle)

# ---- transforms, parenting, visibility, modifiers, constraints
ob_cube.location = (0.0, 0.0, 0.0)
ob_cube.scale = (0.3523, 0.3523, 0.3523)
ob_cube.lock_rotations_4d = False
ob_cube.empty_display_type = 'ARROWS'
ob_cube.lineart.crease_threshold = 0.0
ob_cube_001.location = (0.0, 0.0, 0.0)
ob_cube_001.rotation_euler = (0.0, 0.7854, 0.0)
ob_cube_001.scale = (0.1655, 1.743, 0.1655)
ob_cylinder_001.location = (0.00896, 0.00896, 1.006)
ob_cylinder_001.rotation_euler = (1.571, -0.0, -1.571)
ob_cylinder_001.scale = (0.6489, 1.0, 0.3424)
_m = ob_cylinder_001.modifiers.new('Smooth by Angle', 'NODES')
_m.node_group = ng_smooth_by_angle
_gi = [s.identifier for s in ng_smooth_by_angle.interface.items_tree if s.item_type == 'SOCKET' and s.in_out == 'INPUT']
_m[_gi[1]] = 1.501  # Angle
_m.use_pin_to_last = True
_m.show_group_selector = False
ob_cylinder_002.location = (0.00896, 0.00896, 1.006)
ob_cylinder_002.rotation_euler = (1.571, -0.0, -1.571)
ob_cylinder_002.scale = (0.6489, 1.0, 0.3424)
_m = ob_cylinder_002.modifiers.new('Smooth by Angle', 'NODES')
_m.node_group = ng_smooth_by_angle
_gi = [s.identifier for s in ng_smooth_by_angle.interface.items_tree if s.item_type == 'SOCKET' and s.in_out == 'INPUT']
_m[_gi[1]] = 1.501  # Angle
_m.use_pin_to_last = True
_m.show_group_selector = False
ob_cylinder.location = (0.00896, 0.00896, 2.147)
ob_cylinder.rotation_euler = (0.0, -0.0, -1.571)
ob_cylinder.scale = (1.0, 1.0, 0.6395)
_m = ob_cylinder.modifiers.new('Smooth by Angle', 'NODES')
_m.node_group = ng_smooth_by_angle
_gi = [s.identifier for s in ng_smooth_by_angle.interface.items_tree if s.item_type == 'SOCKET' and s.in_out == 'INPUT']
_m[_gi[1]] = 1.501  # Angle
_m.use_pin_to_last = True
_m.show_group_selector = False
ob_cube_002.location = (0.00896, -0.0448, 3.374)
ob_cube_002.rotation_euler = (0.0, -0.0, -1.571)
ob_cube_002.scale = (1.629, 1.251, 1.104)
ob_cube_002.use_mesh_mirror_x = True
ob_cube_002.use_mesh_mirror_y = True
_m = ob_cube_002.modifiers.new('Smooth by Angle', 'NODES')
_m.node_group = ng_smooth_by_angle
_gi = [s.identifier for s in ng_smooth_by_angle.interface.items_tree if s.item_type == 'SOCKET' and s.in_out == 'INPUT']
_m[_gi[1]] = 1.501  # Angle
_m.use_pin_to_last = True
_m.show_group_selector = False
ob_cylinder_003.location = (0.00896, 0.00896, 4.51)
ob_cylinder_003.rotation_euler = (0.0, -0.0, -1.571)
ob_cylinder_003.scale = (0.7765, 0.7765, 0.7765)
ob_icosphere.location = (0.00896, 0.00896, 5.07)
ob_icosphere.rotation_euler = (0.0, -0.0, -1.571)
ob_icosphere.scale = (0.3133, 0.3133, 0.3133)
_m = ob_icosphere.modifiers.new('Smooth by Angle', 'NODES')
_m.node_group = ng_smooth_by_angle
_gi = [s.identifier for s in ng_smooth_by_angle.interface.items_tree if s.item_type == 'SOCKET' and s.in_out == 'INPUT']
_m[_gi[1]] = 1.501  # Angle
_m.use_pin_to_last = True
_m.show_group_selector = False
ob_circle.location = (-1.865, 0.0, 1.092)
ob_circle.rotation_euler = (-0.0, 1.571, 0.0)
ob_circle.scale = (0.7022, 0.7022, 0.7022)
_m = ob_circle.modifiers.new('Mirror', 'MIRROR')
_m.use_axis = (False, False, True)
_m.mirror_object = ob_cylinder_002

# ---- collection membership
col_collection.objects.link(ob_cube)
col_collection.objects.link(ob_cube_001)
col_collection.objects.link(ob_cylinder_001)
col_collection.objects.link(ob_cylinder_002)
col_collection.objects.link(ob_cylinder)
col_collection.objects.link(ob_cube_002)
col_collection.objects.link(ob_cylinder_003)
col_collection.objects.link(ob_icosphere)
col_collection.objects.link(ob_circle)

# ---- scene / render settings (as saved in the file)
scene.frame_start = 1; scene.frame_end = 250; scene.frame_set(240)
scene.render.engine = 'BLENDER_EEVEE_NEXT'
bpy.context.view_layer.update()

# ---- added for rendering (the .blend has no active camera and no usable light): camera, sun
cam_auto = bpy.data.cameras.new('AutoCamera')
cam_auto.lens = 50.0
cam_auto.sensor_width = 36.0
cam_auto.clip_end = 1000.0
ob_auto_camera = bpy.data.objects.new('AutoCamera', cam_auto)
scene.collection.objects.link(ob_auto_camera)
ob_auto_camera.location = (7.67662, -9.19223, 8.64964)
ob_auto_camera.rotation_euler = (1.09748, -7.21219e-08, 0.694738)
scene.camera = ob_auto_camera
light_auto_sun = bpy.data.lights.new('AutoSun', 'SUN')
light_auto_sun.energy = 3.0
light_auto_sun.angle = 0.0523599
ob_auto_sun = bpy.data.objects.new('AutoSun', light_auto_sun)
scene.collection.objects.link(ob_auto_sun)
ob_auto_sun.rotation_euler = (0.872665, 0.174533, 0.523599)
bpy.context.view_layer.update()

